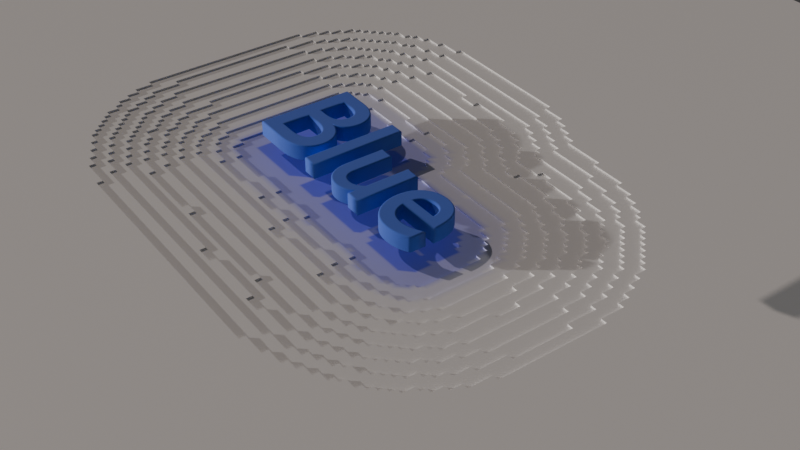 # Source: simu.blend  (saved by Blender 4.2.67; exported with 4.5.12 LTS)
import bpy
from mathutils import Matrix  # noqa: F401  (used for matrix-valued properties, if any)

bpy.ops.wm.read_factory_settings(use_empty=True)
scene = bpy.context.scene
scene.name = 'Scene'

# ---- collections
col_collection = bpy.data.collections.new('Collection'); scene.collection.children.link(col_collection)

# ---- materials (node trees are filled in below, after node groups)
mat_bolitas_amarillas_001 = bpy.data.materials.new('bolitas amarillas.001')
mat_material_001 = bpy.data.materials.new('Material.001')
mat_material_002 = bpy.data.materials.new('Material.002')
mat_material_004 = bpy.data.materials.new('Material.004')

# ---- node groups
ng_geometry_nodes = bpy.data.node_groups.new('Geometry Nodes', 'GeometryNodeTree')
_s = ng_geometry_nodes.interface.new_socket(name='Geometry', in_out='OUTPUT', socket_type='NodeSocketGeometry')
_s = ng_geometry_nodes.interface.new_socket(name='Geometry', in_out='INPUT', socket_type='NodeSocketGeometry')
ng_geometry_nodes.is_modifier = True
# nodes of 'Geometry Nodes' reference scene objects; filled in after objects exist

# ---- material node trees
mat_bolitas_amarillas_001.use_nodes = True; mat_bolitas_amarillas_001.node_tree.nodes.clear()
_N = mat_bolitas_amarillas_001.node_tree.nodes; _L = mat_bolitas_amarillas_001.node_tree.links
n0 = _N.new('ShaderNodeBsdfPrincipled'); n0.name = 'Principled BSDF'; n0.location = (168, 259)
n1 = _N.new('ShaderNodeOutputMaterial'); n1.name = 'Material Output'; n1.location = (586, 324)
n2 = _N.new('ShaderNodeAttribute'); n2.name = 'Attribute'; n2.location = (-1225, 105)
n2.attribute_name = 'blue'
n3 = _N.new('ShaderNodeMapRange'); n3.name = 'Map Range'; n3.location = (-1959, 794)
n3.clamp = False
n3.inputs[1].default_value = 1.1
n3.inputs[2].default_value = 28.9
n3.inputs[3].default_value = 0.6
n3.inputs[4].default_value = 2.5
n3.inputs[5].default_value = 0.0
n4 = _N.new('ShaderNodeGamma'); n4.name = 'Gamma'; n4.location = (-1806, 587)
n4.inputs[0].default_value = (0.1358, 0.3164, 1.0, 1.0)
n5 = _N.new('ShaderNodeHueSaturation'); n5.name = 'Hue/Saturation/Value'; n5.location = (-1540, 540)
n6 = _N.new('ShaderNodeValToRGB'); n6.name = 'Color Ramp'; n6.location = (-889, 190)
while len(n6.color_ramp.elements) > 1: n6.color_ramp.elements.remove(n6.color_ramp.elements[-1])
n6.color_ramp.elements[0].position = 0.02273; n6.color_ramp.elements[0].color = (0.003824, 0.01399, 0.2546, 1.0)
_e = n6.color_ramp.elements.new(0.1364); _e.color = (1.0, 1.0, 1.0, 1.0)
n7 = _N.new('ShaderNodeAttribute'); n7.name = 'Attribute.001'; n7.location = (-1219, -137)
n7.attribute_name = 'red'
n8 = _N.new('ShaderNodeValToRGB'); n8.name = 'Color Ramp.001'; n8.location = (-897, -106)
while len(n8.color_ramp.elements) > 1: n8.color_ramp.elements.remove(n8.color_ramp.elements[-1])
n8.color_ramp.elements[0].position = 0.0; n8.color_ramp.elements[0].color = (0.6137, 0.06613, 0.04464, 1.0)
_e = n8.color_ramp.elements.new(0.1); _e.color = (1.0, 1.0, 1.0, 1.0)
n9 = _N.new('ShaderNodeMix'); n9.name = 'Mix'; n9.location = (-413, 133)
n9.data_type = 'RGBA'
n9.blend_type = 'COLOR'
n9.clamp_result = True
n9.inputs[0].default_value = 0.8117
n10 = _N.new('ShaderNodeAttribute'); n10.name = 'Attribute.002'; n10.location = (-1245, -375)
n10.attribute_name = 'green'
n11 = _N.new('ShaderNodeValToRGB'); n11.name = 'Color Ramp.002'; n11.location = (-923, -344)
while len(n11.color_ramp.elements) > 1: n11.color_ramp.elements.remove(n11.color_ramp.elements[-1])
n11.color_ramp.elements[0].position = 0.0; n11.color_ramp.elements[0].color = (0.03333, 0.08999, 0.007367, 1.0)
_e = n11.color_ramp.elements.new(0.1); _e.color = (1.0, 1.0, 1.0, 1.0)
n12 = _N.new('ShaderNodeMix'); n12.name = 'Mix.001'; n12.location = (-243, -128)
n12.data_type = 'RGBA'
n12.blend_type = 'COLOR'
n12.clamp_result = True
n12.inputs[0].default_value = 0.8117
_L.new(n4.outputs[0], n5.inputs[4])
_L.new(n2.outputs[0], n6.inputs[0])
_L.new(n7.outputs[0], n8.inputs[0])
_L.new(n8.outputs[0], n9.inputs[6])
_L.new(n6.outputs[0], n9.inputs[7])
_L.new(n0.outputs[0], n1.inputs[0])
_L.new(n10.outputs[0], n11.inputs[0])
_L.new(n9.outputs[2], n12.inputs[6])
_L.new(n11.outputs[0], n12.inputs[7])
_L.new(n12.outputs[2], n0.inputs[0])
n1.is_active_output = True
mat_material_001.use_nodes = True; mat_material_001.node_tree.nodes.clear()
_N = mat_material_001.node_tree.nodes; _L = mat_material_001.node_tree.links
n0 = _N.new('ShaderNodeBsdfPrincipled'); n0.name = 'Principled BSDF'; n0.location = (10, 300)
n0.inputs[0].default_value = (0.03748, 0.1485, 0.8001, 1.0)
n0.inputs[2].default_value = 1.0
n0.inputs[3].default_value = 2.3
n1 = _N.new('ShaderNodeOutputMaterial'); n1.name = 'Material Output'; n1.location = (300, 300)
_L.new(n0.outputs[0], n1.inputs[0])
n1.is_active_output = True
mat_material_002.use_nodes = True; mat_material_002.node_tree.nodes.clear()
_N = mat_material_002.node_tree.nodes; _L = mat_material_002.node_tree.links
n0 = _N.new('ShaderNodeBsdfPrincipled'); n0.name = 'Principled BSDF'; n0.location = (10, 300)
n0.inputs[0].default_value = (0.7284, 0.1172, 0.05219, 1.0)
n1 = _N.new('ShaderNodeOutputMaterial'); n1.name = 'Material Output'; n1.location = (300, 300)
_L.new(n0.outputs[0], n1.inputs[0])
n1.is_active_output = True
mat_material_004.use_nodes = True; mat_material_004.node_tree.nodes.clear()
_N = mat_material_004.node_tree.nodes; _L = mat_material_004.node_tree.links
n0 = _N.new('ShaderNodeBsdfPrincipled'); n0.name = 'Principled BSDF'; n0.location = (10, 300)
n0.inputs[0].default_value = (0.1676, 0.7287, 0.0682, 1.0)
n1 = _N.new('ShaderNodeOutputMaterial'); n1.name = 'Material Output'; n1.location = (300, 300)
_L.new(n0.outputs[0], n1.inputs[0])
n1.is_active_output = True

# ---- world
world_world = bpy.data.worlds.new('World'); scene.world = world_world
world_world.use_nodes = True; world_world.node_tree.nodes.clear()
_N = world_world.node_tree.nodes; _L = world_world.node_tree.links
n0 = _N.new('ShaderNodeOutputWorld'); n0.name = 'World Output'; n0.location = (300, 300)
n1 = _N.new('ShaderNodeBackground'); n1.name = 'Background'; n1.location = (10, 300)
n1.inputs[0].default_value = (0.05088, 0.05088, 0.05088, 1.0)
_L.new(n1.outputs[0], n0.inputs[0])
n0.is_active_output = True
world_world.color = (0.05088, 0.05088, 0.05088)
world_world.sun_shadow_jitter_overblur = 0.0

# ---- cameras
cam_camera = bpy.data.cameras.new('Camera')
cam_camera.clip_end = 152.2
cam_camera.lens = 53.0
cam_camera.sensor_width = 35.0
cam_camera.ortho_scale = 7.314
cam_camera.display_size = 1.05

# ---- lights
light_sun = bpy.data.lights.new('Sun', 'SUN')
light_sun.color = (1.0, 0.9368, 0.8882)
light_sun.energy = 1.72
light_sun_001 = bpy.data.lights.new('Sun.001', 'SUN')
light_sun_001.color = (1.0, 0.8538, 0.764)
light_sun_001.energy = 0.78

# ---- meshes
me_plane = bpy.data.meshes.new('Plane')
me_plane.from_pydata([(-1.0, -1.0, 0.0), (1.0, -1.0, 0.0), (-1.0, 1.0, 0.0), (1.0, 1.0, 0.0)], [], [(0, 1, 3, 2)])
_uv = me_plane.uv_layers.new(name='UVMap')
_uv.uv.foreach_set('vector', [0.0, 0.0, 1.0, 0.0, 1.0, 1.0, 0.0, 1.0])
me_plane.materials.append(mat_bolitas_amarillas_001)
me_plane.materials.append(mat_bolitas_amarillas_001)
me_plane.update()

# ---- curves / text
txt_text = bpy.data.curves.new('Text', 'FONT')
txt_text.dimensions = '2D'
txt_text.body = 'Blue'
txt_text.materials.append(mat_material_001)
txt_text.bevel_resolution = 3
txt_text.extrude = 0.05
txt_text.bevel_depth = 0.01
txt_text_001 = bpy.data.curves.new('Text.001', 'FONT')
txt_text_001.dimensions = '2D'
txt_text_001.body = 'red'
txt_text_001.materials.append(mat_material_001)
txt_text_001.materials.append(mat_material_002)
txt_text_001.bevel_resolution = 3
txt_text_001.extrude = 0.05
txt_text_001.bevel_depth = 0.01
txt_text_002 = bpy.data.curves.new('Text.002', 'FONT')
txt_text_002.dimensions = '2D'
txt_text_002.body = 'green'
txt_text_002.materials.append(mat_material_001)
txt_text_002.materials.append(mat_material_002)
txt_text_002.materials.append(mat_material_004)
txt_text_002.bevel_resolution = 3
txt_text_002.extrude = 0.05
txt_text_002.bevel_depth = 0.01

# ---- objects
ob_camera = bpy.data.objects.new('Camera', cam_camera)
ob_plane = bpy.data.objects.new('Plane', me_plane)
ob_text = bpy.data.objects.new('Text', txt_text)
ob_sun = bpy.data.objects.new('Sun', light_sun)
ob_text_001 = bpy.data.objects.new('Text.001', txt_text_001)
ob_sun_001 = bpy.data.objects.new('Sun.001', light_sun_001)
ob_text_002 = bpy.data.objects.new('Text.002', txt_text_002)
_N = ng_geometry_nodes.nodes; _L = ng_geometry_nodes.links
n0 = _N.new('NodeGroupOutput'); n0.name = 'Group Output'; n0.location = (229, -413)
n1 = _N.new('GeometryNodeMeshGrid'); n1.name = 'Grid'; n1.location = (-1456, 121)
n1.inputs[0].default_value = 4.0
n1.inputs[1].default_value = 4.0
n1.inputs[2].default_value = 170
n1.inputs[3].default_value = 170
n2 = _N.new('GeometryNodeInstanceOnPoints'); n2.name = 'Instance on Points'; n2.location = (-1491, 692)
n3 = _N.new('GeometryNodeMeshUVSphere'); n3.name = 'UV Sphere'; n3.location = (-1648, 571)
n3.inputs[0].default_value = 24
n3.inputs[2].default_value = 0.01
n4 = _N.new('GeometryNodeObjectInfo'); n4.name = 'Object Info'; n4.location = (-1719, -35)
n4.transform_space = 'RELATIVE'
n4.inputs[0].default_value = ob_text
n5 = _N.new('GeometryNodeProximity'); n5.name = 'Geometry Proximity'; n5.location = (-1498, -89)
n6 = _N.new('ShaderNodeMapRange'); n6.name = 'Map Range'; n6.location = (-1218, -49)
n6.interpolation_type = 'STEPPED'
n6.inputs[1].default_value = 0.7
n6.inputs[2].default_value = 2.98e-08
n6.inputs[3].default_value = 0.4
n6.inputs[4].default_value = 0.0
n6.inputs[5].default_value = 10.0
n7 = _N.new('GeometryNodeStoreNamedAttribute'); n7.name = 'Store Named Attribute'; n7.location = (-369, -44)
n7.inputs[2].default_value = 'blue'
n8 = _N.new('GeometryNodeSetMaterial'); n8.name = 'Set Material'; n8.location = (153, -82)
n8.inputs[2].default_value = mat_bolitas_amarillas_001
n9 = _N.new('GeometryNodeMeshCube'); n9.name = 'Cube'; n9.location = (-1294, 776)
n9.inputs[0].default_value = (0.01, 0.01, 0.01)
n10 = _N.new('GeometryNodeExtrudeMesh'); n10.name = 'Extrude Mesh'; n10.location = (-611, 25)
n11 = _N.new('GeometryNodeObjectInfo'); n11.name = 'Object Info.001'; n11.location = (-1733, -394)
n11.transform_space = 'RELATIVE'
n11.inputs[0].default_value = ob_text_001
n12 = _N.new('GeometryNodeProximity'); n12.name = 'Geometry Proximity.001'; n12.location = (-1512, -448)
n13 = _N.new('ShaderNodeMapRange'); n13.name = 'Map Range.001'; n13.location = (-1233, -408)
n13.interpolation_type = 'STEPPED'
n13.inputs[1].default_value = 0.7
n13.inputs[2].default_value = 2.98e-08
n13.inputs[3].default_value = 0.4
n13.inputs[4].default_value = 0.0
n13.inputs[5].default_value = 10.0
n14 = _N.new('ShaderNodeMath'); n14.name = 'Math'; n14.location = (-908, -179)
n14.operation = 'MULTIPLY'
n15 = _N.new('GeometryNodeStoreNamedAttribute'); n15.name = 'Store Named Attribute.001'; n15.location = (-207, -57)
n15.inputs[2].default_value = 'red'
n16 = _N.new('GeometryNodeObjectInfo'); n16.name = 'Object Info.002'; n16.location = (-1700, -656)
n16.transform_space = 'RELATIVE'
n16.inputs[0].default_value = ob_text_002
n17 = _N.new('GeometryNodeProximity'); n17.name = 'Geometry Proximity.002'; n17.location = (-1479, -710)
n18 = _N.new('ShaderNodeMapRange'); n18.name = 'Map Range.002'; n18.location = (-1199, -670)
n18.interpolation_type = 'STEPPED'
n18.inputs[1].default_value = 0.7
n18.inputs[2].default_value = 2.98e-08
n18.inputs[3].default_value = 0.4
n18.inputs[4].default_value = 0.0
n18.inputs[5].default_value = 10.0
n19 = _N.new('ShaderNodeMath'); n19.name = 'Math.001'; n19.location = (-540, -392)
n19.operation = 'MULTIPLY'
n20 = _N.new('GeometryNodeStoreNamedAttribute'); n20.name = 'Store Named Attribute.002'; n20.location = (-31, -76)
n20.inputs[2].default_value = 'green'
_L.new(n4.outputs[4], n5.inputs[0])
_L.new(n5.outputs[1], n6.inputs[0])
_L.new(n6.outputs[0], n7.inputs[3])
_L.new(n10.outputs[0], n7.inputs[0])
_L.new(n1.outputs[0], n10.inputs[0])
_L.new(n11.outputs[4], n12.inputs[0])
_L.new(n12.outputs[1], n13.inputs[0])
_L.new(n13.outputs[0], n14.inputs[0])
_L.new(n6.outputs[0], n14.inputs[1])
_L.new(n7.outputs[0], n15.inputs[0])
_L.new(n13.outputs[0], n15.inputs[3])
_L.new(n20.outputs[0], n8.inputs[0])
_L.new(n8.outputs[0], n0.inputs[0])
_L.new(n16.outputs[4], n17.inputs[0])
_L.new(n17.outputs[1], n18.inputs[0])
_L.new(n18.outputs[0], n19.inputs[1])
_L.new(n14.outputs[0], n19.inputs[0])
_L.new(n19.outputs[0], n10.inputs[3])
_L.new(n15.outputs[0], n20.inputs[0])
_L.new(n18.outputs[0], n20.inputs[3])
n0.is_active_output = True

# ---- transforms, parenting, visibility, modifiers, constraints
ob_camera.location = (77.41, -57.01, 60.16)
ob_camera.rotation_euler = (0.9348, -2.571e-07, 0.9476)
ob_camera.lock_rotations_4d = False
ob_camera.empty_display_type = 'ARROWS'
ob_camera.color = (0.0, 0.0, 0.0, 0.0)
ob_camera.display_type = 'WIRE'
ob_camera.lineart.crease_threshold = 0.0
ob_plane.location = (0.0, 0.0, 0.0)
ob_plane.scale = (24.08, 24.08, 24.08)
_m = ob_plane.modifiers.new('GeometryNodes', 'NODES')
_m.node_group = ng_geometry_nodes
ob_text.location = (-6.095, -12.72, 2.38)
ob_text.scale = (13.1, 13.1, 13.1)
ob_sun.location = (0.0, 0.0, 0.0)
ob_sun.rotation_euler = (1.42, -0.08946, -0.7126)
ob_text_001.location = (-5.175, -11.44, 37.48)
ob_text_001.scale = (13.1, 13.1, 13.1)
_m = ob_text_001.modifiers.new('GeometryNodes', 'NODES')
_m.node_group = None
ob_sun_001.location = (-0.759, 2.202, -3.066)
ob_sun_001.rotation_euler = (0.8807, -0.2158, -0.9966)
ob_text_002.location = (1.53, 12.49, 47.19)
ob_text_002.scale = (13.1, 13.1, 13.1)
_m = ob_text_002.modifiers.new('GeometryNodes', 'NODES')
_m.node_group = None

# ---- collection membership
col_collection.objects.link(ob_camera)
col_collection.objects.link(ob_plane)
col_collection.objects.link(ob_text)
col_collection.objects.link(ob_sun)
col_collection.objects.link(ob_text_001)
col_collection.objects.link(ob_sun_001)
col_collection.objects.link(ob_text_002)

# ---- scene / render settings (as saved in the file)
scene.camera = ob_camera
scene.frame_start = 1; scene.frame_end = 255; scene.frame_set(69)
scene.render.engine = 'BLENDER_EEVEE_NEXT'
bpy.context.view_layer.update()
